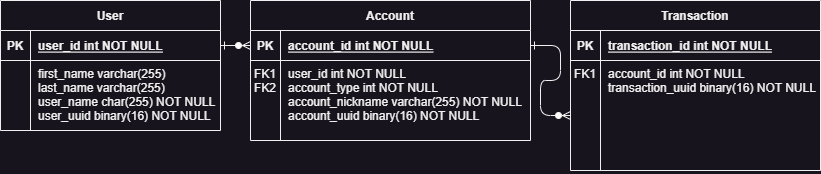

The diagram above was exported from draw.io. Its source (the exported page's mxGraphModel, read from the mxfile embedded in the PNG):
<mxGraphModel dx="2060" dy="1182" grid="1" gridSize="10" guides="1" tooltips="1" connect="1" arrows="1" fold="1" page="1" pageScale="1" pageWidth="850" pageHeight="1100" math="0" shadow="0" extFonts="Permanent Marker^https://fonts.googleapis.com/css?family=Permanent+Marker">
  <root>
    <mxCell id="0" />
    <mxCell id="1" parent="0" />
    <mxCell id="C-vyLk0tnHw3VtMMgP7b-1" value="" style="edgeStyle=entityRelationEdgeStyle;endArrow=ERzeroToMany;startArrow=ERone;endFill=1;startFill=0;exitX=1;exitY=0.5;exitDx=0;exitDy=0;entryX=0;entryY=0.5;entryDx=0;entryDy=0;" parent="1" source="C-vyLk0tnHw3VtMMgP7b-24" target="C-vyLk0tnHw3VtMMgP7b-3" edge="1">
      <mxGeometry width="100" height="100" relative="1" as="geometry">
        <mxPoint x="270" y="40" as="sourcePoint" />
        <mxPoint x="330" y="95" as="targetPoint" />
      </mxGeometry>
    </mxCell>
    <mxCell id="C-vyLk0tnHw3VtMMgP7b-12" value="" style="edgeStyle=entityRelationEdgeStyle;endArrow=ERzeroToMany;startArrow=ERone;endFill=1;startFill=0;entryX=0;entryY=0.5;entryDx=0;entryDy=0;exitX=1;exitY=0.5;exitDx=0;exitDy=0;" parent="1" source="C-vyLk0tnHw3VtMMgP7b-3" target="C-vyLk0tnHw3VtMMgP7b-17" edge="1">
      <mxGeometry width="100" height="100" relative="1" as="geometry">
        <mxPoint x="600" y="70" as="sourcePoint" />
        <mxPoint x="20" y="280" as="targetPoint" />
        <Array as="points">
          <mxPoint x="670" y="110" />
          <mxPoint x="330" y="190" />
          <mxPoint x="400" y="180" />
          <mxPoint x="10" y="230" />
          <mxPoint x="150" y="210" />
          <mxPoint x="230" y="190" />
          <mxPoint y="230" />
        </Array>
      </mxGeometry>
    </mxCell>
    <mxCell id="C-vyLk0tnHw3VtMMgP7b-2" value="Account" style="shape=table;startSize=30;container=1;collapsible=1;childLayout=tableLayout;fixedRows=1;rowLines=0;fontStyle=1;align=center;resizeLast=1;" parent="1" vertex="1">
      <mxGeometry x="270" y="20" width="280" height="140" as="geometry">
        <mxRectangle x="450" y="120" width="80" height="30" as="alternateBounds" />
      </mxGeometry>
    </mxCell>
    <mxCell id="C-vyLk0tnHw3VtMMgP7b-3" value="" style="shape=partialRectangle;collapsible=0;dropTarget=0;pointerEvents=0;fillColor=none;points=[[0,0.5],[1,0.5]];portConstraint=eastwest;top=0;left=0;right=0;bottom=1;" parent="C-vyLk0tnHw3VtMMgP7b-2" vertex="1">
      <mxGeometry y="30" width="280" height="30" as="geometry" />
    </mxCell>
    <mxCell id="C-vyLk0tnHw3VtMMgP7b-4" value="PK" style="shape=partialRectangle;overflow=hidden;connectable=0;fillColor=none;top=0;left=0;bottom=0;right=0;fontStyle=1;" parent="C-vyLk0tnHw3VtMMgP7b-3" vertex="1">
      <mxGeometry width="30" height="30" as="geometry">
        <mxRectangle width="30" height="30" as="alternateBounds" />
      </mxGeometry>
    </mxCell>
    <mxCell id="C-vyLk0tnHw3VtMMgP7b-5" value="account_id int NOT NULL " style="shape=partialRectangle;overflow=hidden;connectable=0;fillColor=none;top=0;left=0;bottom=0;right=0;align=left;spacingLeft=6;fontStyle=5;" parent="C-vyLk0tnHw3VtMMgP7b-3" vertex="1">
      <mxGeometry x="30" width="250" height="30" as="geometry">
        <mxRectangle width="250" height="30" as="alternateBounds" />
      </mxGeometry>
    </mxCell>
    <mxCell id="C-vyLk0tnHw3VtMMgP7b-6" value="" style="shape=partialRectangle;collapsible=0;dropTarget=0;pointerEvents=0;fillColor=none;points=[[0,0.5],[1,0.5]];portConstraint=eastwest;top=0;left=0;right=0;bottom=0;" parent="C-vyLk0tnHw3VtMMgP7b-2" vertex="1">
      <mxGeometry y="60" width="280" height="80" as="geometry" />
    </mxCell>
    <mxCell id="C-vyLk0tnHw3VtMMgP7b-7" value="FK1&#10;FK2" style="shape=partialRectangle;overflow=hidden;connectable=0;fillColor=none;top=0;left=0;bottom=0;right=0;verticalAlign=top;" parent="C-vyLk0tnHw3VtMMgP7b-6" vertex="1">
      <mxGeometry width="30" height="80" as="geometry">
        <mxRectangle width="30" height="80" as="alternateBounds" />
      </mxGeometry>
    </mxCell>
    <mxCell id="C-vyLk0tnHw3VtMMgP7b-8" value="user_id int NOT NULL&#10;account_type int NOT NULL&#10;account_nickname varchar(255) NOT NULL&#10;account_uuid binary(16) NOT NULL" style="shape=partialRectangle;overflow=hidden;connectable=0;fillColor=none;top=0;left=0;bottom=0;right=0;align=left;spacingLeft=6;verticalAlign=top;" parent="C-vyLk0tnHw3VtMMgP7b-6" vertex="1">
      <mxGeometry x="30" width="250" height="80" as="geometry">
        <mxRectangle width="250" height="80" as="alternateBounds" />
      </mxGeometry>
    </mxCell>
    <mxCell id="C-vyLk0tnHw3VtMMgP7b-13" value="Transaction" style="shape=table;startSize=30;container=1;collapsible=1;childLayout=tableLayout;fixedRows=1;rowLines=0;fontStyle=1;align=center;resizeLast=1;" parent="1" vertex="1">
      <mxGeometry x="590" y="20" width="250" height="170" as="geometry" />
    </mxCell>
    <mxCell id="C-vyLk0tnHw3VtMMgP7b-14" value="" style="shape=partialRectangle;collapsible=0;dropTarget=0;pointerEvents=0;fillColor=none;points=[[0,0.5],[1,0.5]];portConstraint=eastwest;top=0;left=0;right=0;bottom=1;" parent="C-vyLk0tnHw3VtMMgP7b-13" vertex="1">
      <mxGeometry y="30" width="250" height="30" as="geometry" />
    </mxCell>
    <mxCell id="C-vyLk0tnHw3VtMMgP7b-15" value="PK" style="shape=partialRectangle;overflow=hidden;connectable=0;fillColor=none;top=0;left=0;bottom=0;right=0;fontStyle=1;" parent="C-vyLk0tnHw3VtMMgP7b-14" vertex="1">
      <mxGeometry width="30" height="30" as="geometry">
        <mxRectangle width="30" height="30" as="alternateBounds" />
      </mxGeometry>
    </mxCell>
    <mxCell id="C-vyLk0tnHw3VtMMgP7b-16" value="transaction_id int NOT NULL " style="shape=partialRectangle;overflow=hidden;connectable=0;fillColor=none;top=0;left=0;bottom=0;right=0;align=left;spacingLeft=6;fontStyle=5;" parent="C-vyLk0tnHw3VtMMgP7b-14" vertex="1">
      <mxGeometry x="30" width="220" height="30" as="geometry">
        <mxRectangle width="220" height="30" as="alternateBounds" />
      </mxGeometry>
    </mxCell>
    <mxCell id="C-vyLk0tnHw3VtMMgP7b-17" value="" style="shape=partialRectangle;collapsible=0;dropTarget=0;pointerEvents=0;fillColor=none;points=[[0,0.5],[1,0.5]];portConstraint=eastwest;top=0;left=0;right=0;bottom=0;" parent="C-vyLk0tnHw3VtMMgP7b-13" vertex="1">
      <mxGeometry y="60" width="250" height="110" as="geometry" />
    </mxCell>
    <mxCell id="C-vyLk0tnHw3VtMMgP7b-18" value="FK1" style="shape=partialRectangle;overflow=hidden;connectable=0;fillColor=none;top=0;left=0;bottom=0;right=0;verticalAlign=top;" parent="C-vyLk0tnHw3VtMMgP7b-17" vertex="1">
      <mxGeometry width="30" height="110" as="geometry">
        <mxRectangle width="30" height="110" as="alternateBounds" />
      </mxGeometry>
    </mxCell>
    <mxCell id="C-vyLk0tnHw3VtMMgP7b-19" value="account_id int NOT NULL&#10;transaction_uuid binary(16) NOT NULL&#10;" style="shape=partialRectangle;overflow=hidden;connectable=0;fillColor=none;top=0;left=0;bottom=0;right=0;align=left;spacingLeft=6;verticalAlign=top;" parent="C-vyLk0tnHw3VtMMgP7b-17" vertex="1">
      <mxGeometry x="30" width="220" height="110" as="geometry">
        <mxRectangle width="220" height="110" as="alternateBounds" />
      </mxGeometry>
    </mxCell>
    <mxCell id="C-vyLk0tnHw3VtMMgP7b-23" value="User" style="shape=table;startSize=30;container=1;collapsible=1;childLayout=tableLayout;fixedRows=1;rowLines=0;fontStyle=1;align=center;resizeLast=1;" parent="1" vertex="1">
      <mxGeometry x="20" y="20" width="220" height="130" as="geometry" />
    </mxCell>
    <mxCell id="C-vyLk0tnHw3VtMMgP7b-24" value="" style="shape=partialRectangle;collapsible=0;dropTarget=0;pointerEvents=0;fillColor=none;points=[[0,0.5],[1,0.5]];portConstraint=eastwest;top=0;left=0;right=0;bottom=1;" parent="C-vyLk0tnHw3VtMMgP7b-23" vertex="1">
      <mxGeometry y="30" width="220" height="30" as="geometry" />
    </mxCell>
    <mxCell id="C-vyLk0tnHw3VtMMgP7b-25" value="PK" style="shape=partialRectangle;overflow=hidden;connectable=0;fillColor=none;top=0;left=0;bottom=0;right=0;fontStyle=1;" parent="C-vyLk0tnHw3VtMMgP7b-24" vertex="1">
      <mxGeometry width="30" height="30" as="geometry">
        <mxRectangle width="30" height="30" as="alternateBounds" />
      </mxGeometry>
    </mxCell>
    <mxCell id="C-vyLk0tnHw3VtMMgP7b-26" value="user_id int NOT NULL" style="shape=partialRectangle;overflow=hidden;connectable=0;fillColor=none;top=0;left=0;bottom=0;right=0;align=left;spacingLeft=6;fontStyle=5;" parent="C-vyLk0tnHw3VtMMgP7b-24" vertex="1">
      <mxGeometry x="30" width="190" height="30" as="geometry">
        <mxRectangle width="190" height="30" as="alternateBounds" />
      </mxGeometry>
    </mxCell>
    <mxCell id="C-vyLk0tnHw3VtMMgP7b-27" value="" style="shape=partialRectangle;collapsible=0;dropTarget=0;pointerEvents=0;fillColor=none;points=[[0,0.5],[1,0.5]];portConstraint=eastwest;top=0;left=0;right=0;bottom=0;" parent="C-vyLk0tnHw3VtMMgP7b-23" vertex="1">
      <mxGeometry y="60" width="220" height="70" as="geometry" />
    </mxCell>
    <mxCell id="C-vyLk0tnHw3VtMMgP7b-28" value="" style="shape=partialRectangle;overflow=hidden;connectable=0;fillColor=none;top=0;left=0;bottom=0;right=0;" parent="C-vyLk0tnHw3VtMMgP7b-27" vertex="1">
      <mxGeometry width="30" height="70" as="geometry">
        <mxRectangle width="30" height="70" as="alternateBounds" />
      </mxGeometry>
    </mxCell>
    <mxCell id="C-vyLk0tnHw3VtMMgP7b-29" value="first_name varchar(255)&#10;last_name varchar(255)&#10;user_name char(255) NOT NULL&#10;user_uuid binary(16) NOT NULL" style="shape=partialRectangle;overflow=hidden;connectable=0;fillColor=none;top=0;left=0;bottom=0;right=0;align=left;spacingLeft=6;verticalAlign=top;" parent="C-vyLk0tnHw3VtMMgP7b-27" vertex="1">
      <mxGeometry x="30" width="190" height="70" as="geometry">
        <mxRectangle width="190" height="70" as="alternateBounds" />
      </mxGeometry>
    </mxCell>
  </root>
</mxGraphModel>